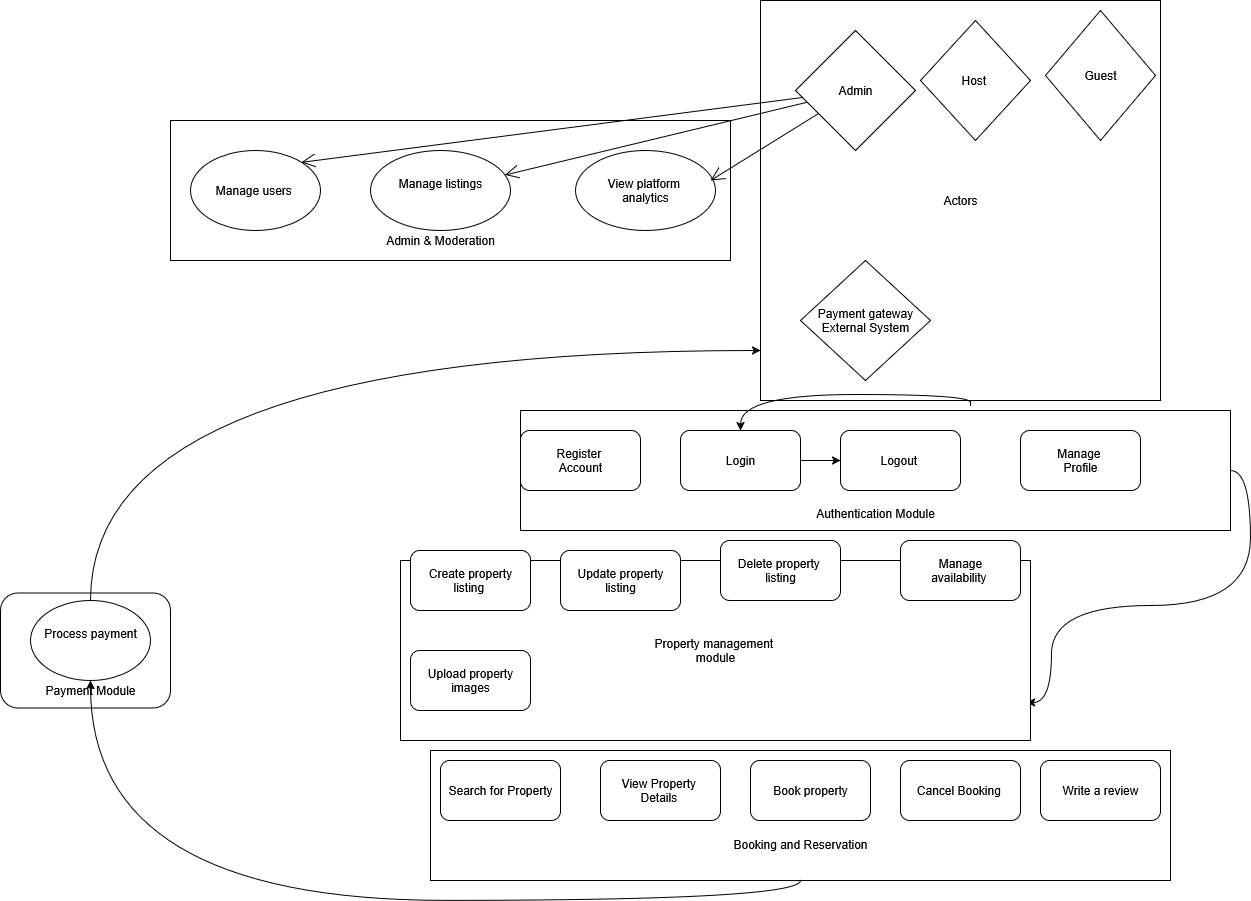

The diagram above was exported from draw.io. Its source (the exported page's mxGraphModel, read from the mxfile embedded in the PNG):
<mxGraphModel dx="2206" dy="1457" grid="1" gridSize="10" guides="1" tooltips="1" connect="1" arrows="1" fold="1" page="1" pageScale="1" pageWidth="1100" pageHeight="850" math="0" shadow="0">
  <root>
    <mxCell id="0" />
    <mxCell id="1" parent="0" />
    <mxCell id="gcZHvsvChECOk-iHhjJd-1" value="" style="rounded=0;whiteSpace=wrap;html=1;" vertex="1" parent="1">
      <mxGeometry x="-210" y="-20" width="560" height="140" as="geometry" />
    </mxCell>
    <mxCell id="gcZHvsvChECOk-iHhjJd-2" value="Actors" style="whiteSpace=wrap;html=1;aspect=fixed;" vertex="1" parent="1">
      <mxGeometry x="380" y="-140" width="400" height="400" as="geometry" />
    </mxCell>
    <mxCell id="gcZHvsvChECOk-iHhjJd-55" style="edgeStyle=orthogonalEdgeStyle;curved=1;rounded=0;orthogonalLoop=1;jettySize=auto;html=1;exitX=1;exitY=0.5;exitDx=0;exitDy=0;entryX=0.994;entryY=0.789;entryDx=0;entryDy=0;entryPerimeter=0;" edge="1" parent="1" source="gcZHvsvChECOk-iHhjJd-3" target="gcZHvsvChECOk-iHhjJd-4">
      <mxGeometry relative="1" as="geometry">
        <mxPoint x="670" y="540" as="targetPoint" />
        <Array as="points">
          <mxPoint x="870" y="330" />
          <mxPoint x="870" y="465" />
          <mxPoint x="671" y="465" />
          <mxPoint x="671" y="562" />
        </Array>
      </mxGeometry>
    </mxCell>
    <mxCell id="gcZHvsvChECOk-iHhjJd-3" value="&lt;div&gt;&lt;br&gt;&lt;/div&gt;&lt;div&gt;&lt;br&gt;&lt;/div&gt;&lt;div&gt;&lt;br&gt;&lt;/div&gt;&lt;div&gt;&lt;br&gt;&lt;/div&gt;&lt;div&gt;&lt;br&gt;&lt;/div&gt;&lt;div&gt;&lt;br&gt;&lt;/div&gt;&lt;div&gt;Authentication Module&lt;/div&gt;" style="rounded=0;whiteSpace=wrap;html=1;" vertex="1" parent="1">
      <mxGeometry x="140" y="270" width="710" height="120" as="geometry" />
    </mxCell>
    <mxCell id="gcZHvsvChECOk-iHhjJd-4" value="&lt;div&gt;Property management&amp;nbsp;&lt;/div&gt;&lt;div&gt;module&lt;/div&gt;" style="rounded=0;whiteSpace=wrap;html=1;" vertex="1" parent="1">
      <mxGeometry x="20" y="420" width="630" height="180" as="geometry" />
    </mxCell>
    <mxCell id="gcZHvsvChECOk-iHhjJd-5" value="&lt;div&gt;&lt;br&gt;&lt;/div&gt;&lt;div&gt;&lt;br&gt;&lt;/div&gt;&lt;div&gt;&lt;br&gt;&lt;/div&gt;&lt;div&gt;&lt;br&gt;&lt;/div&gt;&lt;div&gt;&lt;br&gt;&lt;/div&gt;&lt;div&gt;&lt;br&gt;&lt;/div&gt;&lt;div&gt;Booking and Reservation&lt;/div&gt;&lt;div&gt;&lt;br&gt;&lt;/div&gt;&lt;div&gt;&lt;br&gt;&lt;/div&gt;" style="rounded=0;whiteSpace=wrap;html=1;" vertex="1" parent="1">
      <mxGeometry x="50" y="610" width="740" height="130" as="geometry" />
    </mxCell>
    <mxCell id="gcZHvsvChECOk-iHhjJd-6" value="&lt;div&gt;&lt;br&gt;&lt;/div&gt;&lt;div&gt;&lt;br&gt;&lt;/div&gt;&lt;div&gt;&lt;br&gt;&lt;/div&gt;&lt;div&gt;&lt;br&gt;&lt;/div&gt;&lt;div&gt;&lt;br&gt;&lt;/div&gt;" style="rounded=1;whiteSpace=wrap;html=1;" vertex="1" parent="1">
      <mxGeometry x="-380" y="452.5" width="170" height="115" as="geometry" />
    </mxCell>
    <mxCell id="gcZHvsvChECOk-iHhjJd-8" value="Manage users&amp;nbsp;" style="ellipse;whiteSpace=wrap;html=1;" vertex="1" parent="1">
      <mxGeometry x="-190" y="10" width="130" height="80" as="geometry" />
    </mxCell>
    <mxCell id="gcZHvsvChECOk-iHhjJd-9" value="&lt;div&gt;&lt;br&gt;&lt;/div&gt;&lt;div&gt;&lt;br&gt;&lt;/div&gt;&lt;div&gt;&lt;br&gt;&lt;/div&gt;&lt;div&gt;Manage listings&lt;/div&gt;&lt;div&gt;&lt;br&gt;&lt;/div&gt;&lt;div&gt;&lt;br&gt;&lt;/div&gt;&lt;div&gt;&lt;br&gt;&lt;/div&gt;&lt;div&gt;Admin &amp;amp; Moderation&lt;/div&gt;" style="ellipse;whiteSpace=wrap;html=1;" vertex="1" parent="1">
      <mxGeometry x="-10" y="10" width="140" height="80" as="geometry" />
    </mxCell>
    <mxCell id="gcZHvsvChECOk-iHhjJd-10" value="&lt;div&gt;View platform&amp;nbsp;&lt;/div&gt;&lt;div&gt;analytics&lt;/div&gt;" style="ellipse;whiteSpace=wrap;html=1;" vertex="1" parent="1">
      <mxGeometry x="195" y="10" width="140" height="80" as="geometry" />
    </mxCell>
    <mxCell id="gcZHvsvChECOk-iHhjJd-11" value="Admin" style="rhombus;whiteSpace=wrap;html=1;" vertex="1" parent="1">
      <mxGeometry x="415" y="-110" width="120" height="120" as="geometry" />
    </mxCell>
    <mxCell id="gcZHvsvChECOk-iHhjJd-52" style="edgeStyle=orthogonalEdgeStyle;curved=1;rounded=0;orthogonalLoop=1;jettySize=auto;html=1;" edge="1" parent="1" source="gcZHvsvChECOk-iHhjJd-2" target="gcZHvsvChECOk-iHhjJd-18">
      <mxGeometry relative="1" as="geometry">
        <Array as="points">
          <mxPoint x="590" y="270" />
          <mxPoint x="590" y="254" />
          <mxPoint x="360" y="254" />
        </Array>
      </mxGeometry>
    </mxCell>
    <mxCell id="gcZHvsvChECOk-iHhjJd-12" value="Host&amp;nbsp;" style="rhombus;whiteSpace=wrap;html=1;" vertex="1" parent="1">
      <mxGeometry x="540" y="-120" width="110" height="120" as="geometry" />
    </mxCell>
    <mxCell id="gcZHvsvChECOk-iHhjJd-13" value="Guest" style="rhombus;whiteSpace=wrap;html=1;" vertex="1" parent="1">
      <mxGeometry x="665" y="-130" width="110" height="130" as="geometry" />
    </mxCell>
    <mxCell id="gcZHvsvChECOk-iHhjJd-14" value="&lt;div&gt;Payment gateway&lt;/div&gt;&lt;div&gt;External System&lt;/div&gt;" style="rhombus;whiteSpace=wrap;html=1;" vertex="1" parent="1">
      <mxGeometry x="420" y="120" width="130" height="120" as="geometry" />
    </mxCell>
    <mxCell id="gcZHvsvChECOk-iHhjJd-15" value="" style="whiteSpace=wrap;html=1;aspect=fixed;" vertex="1" parent="1">
      <mxGeometry x="50" y="280" as="geometry" />
    </mxCell>
    <mxCell id="gcZHvsvChECOk-iHhjJd-16" value="&lt;div&gt;Register&amp;nbsp;&lt;/div&gt;&lt;div&gt;Account&lt;/div&gt;" style="rounded=1;whiteSpace=wrap;html=1;" vertex="1" parent="1">
      <mxGeometry x="140" y="290" width="120" height="60" as="geometry" />
    </mxCell>
    <mxCell id="gcZHvsvChECOk-iHhjJd-53" value="" style="edgeStyle=orthogonalEdgeStyle;curved=1;rounded=0;orthogonalLoop=1;jettySize=auto;html=1;" edge="1" parent="1" source="gcZHvsvChECOk-iHhjJd-18" target="gcZHvsvChECOk-iHhjJd-19">
      <mxGeometry relative="1" as="geometry" />
    </mxCell>
    <mxCell id="gcZHvsvChECOk-iHhjJd-18" value="Login" style="rounded=1;whiteSpace=wrap;html=1;" vertex="1" parent="1">
      <mxGeometry x="300" y="290" width="120" height="60" as="geometry" />
    </mxCell>
    <mxCell id="gcZHvsvChECOk-iHhjJd-19" value="Logout&amp;nbsp;" style="rounded=1;whiteSpace=wrap;html=1;" vertex="1" parent="1">
      <mxGeometry x="460" y="290" width="120" height="60" as="geometry" />
    </mxCell>
    <mxCell id="gcZHvsvChECOk-iHhjJd-20" value="&lt;div&gt;Manage&amp;nbsp;&lt;/div&gt;&lt;div&gt;Profile&lt;/div&gt;" style="rounded=1;whiteSpace=wrap;html=1;" vertex="1" parent="1">
      <mxGeometry x="640" y="290" width="120" height="60" as="geometry" />
    </mxCell>
    <mxCell id="gcZHvsvChECOk-iHhjJd-21" value="&amp;nbsp;Create property&amp;nbsp; listing&amp;nbsp;" style="rounded=1;whiteSpace=wrap;html=1;" vertex="1" parent="1">
      <mxGeometry x="30" y="410" width="120" height="60" as="geometry" />
    </mxCell>
    <mxCell id="gcZHvsvChECOk-iHhjJd-22" value="Upload property images" style="rounded=1;whiteSpace=wrap;html=1;" vertex="1" parent="1">
      <mxGeometry x="30" y="510" width="120" height="60" as="geometry" />
    </mxCell>
    <mxCell id="gcZHvsvChECOk-iHhjJd-23" value="Update property listing" style="rounded=1;whiteSpace=wrap;html=1;" vertex="1" parent="1">
      <mxGeometry x="180" y="410" width="120" height="60" as="geometry" />
    </mxCell>
    <mxCell id="gcZHvsvChECOk-iHhjJd-24" value="&lt;div&gt;Delete property&amp;nbsp;&lt;/div&gt;&lt;div&gt;listing&lt;/div&gt;" style="rounded=1;whiteSpace=wrap;html=1;" vertex="1" parent="1">
      <mxGeometry x="340" y="400" width="120" height="60" as="geometry" />
    </mxCell>
    <mxCell id="gcZHvsvChECOk-iHhjJd-25" value="&lt;div&gt;Manage&lt;/div&gt;&lt;div&gt;&amp;nbsp;availability&amp;nbsp;&amp;nbsp;&lt;/div&gt;" style="rounded=1;whiteSpace=wrap;html=1;" vertex="1" parent="1">
      <mxGeometry x="520" y="400" width="120" height="60" as="geometry" />
    </mxCell>
    <mxCell id="gcZHvsvChECOk-iHhjJd-26" value="Search for Property" style="rounded=1;whiteSpace=wrap;html=1;" vertex="1" parent="1">
      <mxGeometry x="60" y="620" width="120" height="60" as="geometry" />
    </mxCell>
    <mxCell id="gcZHvsvChECOk-iHhjJd-27" value="&lt;div&gt;View Property&amp;nbsp;&lt;/div&gt;&lt;div&gt;Details&amp;nbsp;&lt;/div&gt;" style="rounded=1;whiteSpace=wrap;html=1;" vertex="1" parent="1">
      <mxGeometry x="220" y="620" width="120" height="60" as="geometry" />
    </mxCell>
    <mxCell id="gcZHvsvChECOk-iHhjJd-28" value="Book property" style="rounded=1;whiteSpace=wrap;html=1;" vertex="1" parent="1">
      <mxGeometry x="370" y="620" width="120" height="60" as="geometry" />
    </mxCell>
    <mxCell id="gcZHvsvChECOk-iHhjJd-29" value="Cancel Booking&amp;nbsp;" style="rounded=1;whiteSpace=wrap;html=1;" vertex="1" parent="1">
      <mxGeometry x="520" y="620" width="120" height="60" as="geometry" />
    </mxCell>
    <mxCell id="gcZHvsvChECOk-iHhjJd-30" value="&lt;div&gt;&lt;br&gt;&lt;/div&gt;&lt;div&gt;&lt;br&gt;&lt;/div&gt;&lt;div&gt;&lt;br&gt;&lt;/div&gt;&lt;div&gt;Process payment&lt;/div&gt;&lt;div&gt;&lt;br&gt;&lt;/div&gt;&lt;div&gt;&lt;br&gt;&lt;/div&gt;&lt;div&gt;&lt;br&gt;&lt;/div&gt;&lt;div&gt;Payment Module&lt;/div&gt;" style="ellipse;whiteSpace=wrap;html=1;" vertex="1" parent="1">
      <mxGeometry x="-350" y="460" width="120" height="80" as="geometry" />
    </mxCell>
    <mxCell id="gcZHvsvChECOk-iHhjJd-31" value="Write a review" style="rounded=1;whiteSpace=wrap;html=1;" vertex="1" parent="1">
      <mxGeometry x="660" y="620" width="120" height="60" as="geometry" />
    </mxCell>
    <mxCell id="gcZHvsvChECOk-iHhjJd-34" style="edgeStyle=orthogonalEdgeStyle;curved=1;rounded=0;orthogonalLoop=1;jettySize=auto;html=1;exitX=0.5;exitY=1;exitDx=0;exitDy=0;" edge="1" parent="1" source="gcZHvsvChECOk-iHhjJd-5" target="gcZHvsvChECOk-iHhjJd-30">
      <mxGeometry relative="1" as="geometry">
        <mxPoint x="425" y="759.75" as="sourcePoint" />
        <mxPoint x="-325" y="589.75" as="targetPoint" />
      </mxGeometry>
    </mxCell>
    <mxCell id="gcZHvsvChECOk-iHhjJd-36" value="" style="endArrow=open;endFill=1;endSize=12;html=1;rounded=0;curved=1;" edge="1" parent="1" source="gcZHvsvChECOk-iHhjJd-11">
      <mxGeometry width="160" relative="1" as="geometry">
        <mxPoint x="170" y="40" as="sourcePoint" />
        <mxPoint x="330" y="40" as="targetPoint" />
      </mxGeometry>
    </mxCell>
    <mxCell id="gcZHvsvChECOk-iHhjJd-37" value="" style="endArrow=open;endFill=1;endSize=12;html=1;rounded=0;curved=1;" edge="1" parent="1" source="gcZHvsvChECOk-iHhjJd-11" target="gcZHvsvChECOk-iHhjJd-9">
      <mxGeometry width="160" relative="1" as="geometry">
        <mxPoint x="170" y="40" as="sourcePoint" />
        <mxPoint x="330" y="40" as="targetPoint" />
      </mxGeometry>
    </mxCell>
    <mxCell id="gcZHvsvChECOk-iHhjJd-38" value="" style="endArrow=open;endFill=1;endSize=12;html=1;rounded=0;curved=1;entryX=1;entryY=0;entryDx=0;entryDy=0;" edge="1" parent="1" source="gcZHvsvChECOk-iHhjJd-11" target="gcZHvsvChECOk-iHhjJd-8">
      <mxGeometry width="160" relative="1" as="geometry">
        <mxPoint x="170" y="40" as="sourcePoint" />
        <mxPoint x="330" y="40" as="targetPoint" />
      </mxGeometry>
    </mxCell>
    <mxCell id="gcZHvsvChECOk-iHhjJd-51" style="edgeStyle=orthogonalEdgeStyle;curved=1;rounded=0;orthogonalLoop=1;jettySize=auto;html=1;" edge="1" parent="1" source="gcZHvsvChECOk-iHhjJd-30" target="gcZHvsvChECOk-iHhjJd-2">
      <mxGeometry relative="1" as="geometry">
        <Array as="points">
          <mxPoint x="-290" y="210" />
          <mxPoint x="396" y="210" />
          <mxPoint x="396" y="180" />
        </Array>
      </mxGeometry>
    </mxCell>
  </root>
</mxGraphModel>